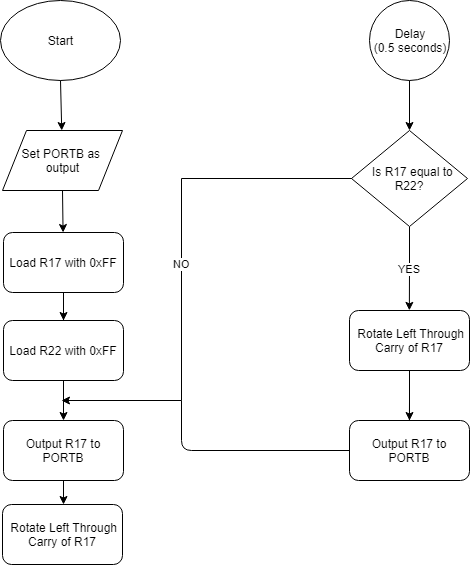

The diagram above was exported from draw.io. Its source (the exported page's mxGraphModel, read from the mxfile embedded in the PNG):
<mxGraphModel dx="1038" dy="499" grid="1" gridSize="10" guides="1" tooltips="1" connect="1" arrows="1" fold="1" page="1" pageScale="1" pageWidth="827" pageHeight="1169" math="0" shadow="0">
  <root>
    <mxCell id="0" />
    <mxCell id="1" parent="0" />
    <mxCell id="N14Y0w-gCjzZUjfntdCP-1" value="Start" style="ellipse;whiteSpace=wrap;html=1;" parent="1" vertex="1">
      <mxGeometry x="201" y="30" width="120" height="80" as="geometry" />
    </mxCell>
    <mxCell id="N14Y0w-gCjzZUjfntdCP-3" value="" style="endArrow=classic;html=1;exitX=0.5;exitY=1;exitDx=0;exitDy=0;" parent="1" source="N14Y0w-gCjzZUjfntdCP-1" target="N14Y0w-gCjzZUjfntdCP-6" edge="1">
      <mxGeometry width="50" height="50" relative="1" as="geometry">
        <mxPoint x="230" y="170" as="sourcePoint" />
        <mxPoint x="250" y="170" as="targetPoint" />
      </mxGeometry>
    </mxCell>
    <mxCell id="N14Y0w-gCjzZUjfntdCP-6" value="Set PORTB as&amp;nbsp;&lt;br&gt;output" style="shape=parallelogram;perimeter=parallelogramPerimeter;whiteSpace=wrap;html=1;" parent="1" vertex="1">
      <mxGeometry x="203" y="160" width="120" height="60" as="geometry" />
    </mxCell>
    <mxCell id="N14Y0w-gCjzZUjfntdCP-7" value="" style="endArrow=classic;html=1;exitX=0.5;exitY=1;exitDx=0;exitDy=0;endFill=1;" parent="1" source="N14Y0w-gCjzZUjfntdCP-6" edge="1" target="N14Y0w-gCjzZUjfntdCP-8">
      <mxGeometry width="50" height="50" relative="1" as="geometry">
        <mxPoint x="190" y="290" as="sourcePoint" />
        <mxPoint x="264" y="260" as="targetPoint" />
      </mxGeometry>
    </mxCell>
    <mxCell id="N14Y0w-gCjzZUjfntdCP-8" value="Load R17 with 0xFF" style="rounded=1;whiteSpace=wrap;html=1;" parent="1" vertex="1">
      <mxGeometry x="204" y="262" width="120" height="60" as="geometry" />
    </mxCell>
    <mxCell id="N14Y0w-gCjzZUjfntdCP-9" value="" style="endArrow=classic;html=1;exitX=0.5;exitY=1;exitDx=0;exitDy=0;entryX=0.5;entryY=0;entryDx=0;entryDy=0;" parent="1" source="N14Y0w-gCjzZUjfntdCP-8" edge="1" target="N14Y0w-gCjzZUjfntdCP-11">
      <mxGeometry width="50" height="50" relative="1" as="geometry">
        <mxPoint x="190" y="420" as="sourcePoint" />
        <mxPoint x="250" y="410" as="targetPoint" />
      </mxGeometry>
    </mxCell>
    <mxCell id="N14Y0w-gCjzZUjfntdCP-11" value="Output R17 to PORTB" style="rounded=1;whiteSpace=wrap;html=1;" parent="1" vertex="1">
      <mxGeometry x="204" y="450" width="120" height="60" as="geometry" />
    </mxCell>
    <mxCell id="N14Y0w-gCjzZUjfntdCP-12" value="" style="endArrow=classic;html=1;exitX=0.5;exitY=1;exitDx=0;exitDy=0;" parent="1" source="N14Y0w-gCjzZUjfntdCP-11" edge="1">
      <mxGeometry width="50" height="50" relative="1" as="geometry">
        <mxPoint x="190" y="540" as="sourcePoint" />
        <mxPoint x="264" y="534" as="targetPoint" />
      </mxGeometry>
    </mxCell>
    <mxCell id="N14Y0w-gCjzZUjfntdCP-16" value="Delay&lt;br&gt;(0.5 seconds)" style="ellipse;whiteSpace=wrap;html=1;aspect=fixed;" parent="1" vertex="1">
      <mxGeometry x="570" y="30" width="80" height="80" as="geometry" />
    </mxCell>
    <mxCell id="N14Y0w-gCjzZUjfntdCP-17" value="" style="endArrow=classic;html=1;exitX=0.5;exitY=1;exitDx=0;exitDy=0;" parent="1" source="N14Y0w-gCjzZUjfntdCP-16" edge="1">
      <mxGeometry width="50" height="50" relative="1" as="geometry">
        <mxPoint x="585" y="159.79998779296875" as="sourcePoint" />
        <mxPoint x="610" y="160" as="targetPoint" />
      </mxGeometry>
    </mxCell>
    <mxCell id="McpWgk5mBuyyjtmnzJIm-2" value="" style="edgeStyle=orthogonalEdgeStyle;rounded=0;orthogonalLoop=1;jettySize=auto;html=1;" edge="1" parent="1" source="N14Y0w-gCjzZUjfntdCP-8" target="McpWgk5mBuyyjtmnzJIm-1">
      <mxGeometry relative="1" as="geometry" />
    </mxCell>
    <mxCell id="McpWgk5mBuyyjtmnzJIm-1" value="Load R22 with 0xFF" style="rounded=1;whiteSpace=wrap;html=1;" vertex="1" parent="1">
      <mxGeometry x="204" y="350" width="120" height="60" as="geometry" />
    </mxCell>
    <mxCell id="McpWgk5mBuyyjtmnzJIm-3" value="&amp;nbsp;Rotate Left Through Carry of R17" style="rounded=1;whiteSpace=wrap;html=1;" vertex="1" parent="1">
      <mxGeometry x="203" y="534" width="120" height="60" as="geometry" />
    </mxCell>
    <mxCell id="McpWgk5mBuyyjtmnzJIm-11" value="YES" style="edgeStyle=orthogonalEdgeStyle;rounded=0;orthogonalLoop=1;jettySize=auto;html=1;exitX=0.5;exitY=1;exitDx=0;exitDy=0;endArrow=classic;endFill=1;entryX=0.5;entryY=0;entryDx=0;entryDy=0;" edge="1" parent="1" source="McpWgk5mBuyyjtmnzJIm-4">
      <mxGeometry relative="1" as="geometry">
        <mxPoint x="609.8571428571431" y="339.8571428571429" as="targetPoint" />
      </mxGeometry>
    </mxCell>
    <mxCell id="McpWgk5mBuyyjtmnzJIm-13" value="NO" style="edgeStyle=orthogonalEdgeStyle;rounded=0;orthogonalLoop=1;jettySize=auto;html=1;exitX=0;exitY=0.5;exitDx=0;exitDy=0;endArrow=classic;endFill=1;" edge="1" parent="1">
      <mxGeometry relative="1" as="geometry">
        <mxPoint x="262" y="430" as="targetPoint" />
        <mxPoint x="554.7142857142858" y="208.42857142857144" as="sourcePoint" />
        <Array as="points">
          <mxPoint x="382" y="208" />
        </Array>
      </mxGeometry>
    </mxCell>
    <mxCell id="McpWgk5mBuyyjtmnzJIm-4" value="&amp;nbsp; Is R17 equal to R22?" style="rhombus;whiteSpace=wrap;html=1;" vertex="1" parent="1">
      <mxGeometry x="552" y="160" width="116" height="96" as="geometry" />
    </mxCell>
    <mxCell id="McpWgk5mBuyyjtmnzJIm-18" style="edgeStyle=orthogonalEdgeStyle;rounded=0;orthogonalLoop=1;jettySize=auto;html=1;exitX=0.5;exitY=1;exitDx=0;exitDy=0;endArrow=classic;endFill=1;" edge="1" parent="1" source="McpWgk5mBuyyjtmnzJIm-17">
      <mxGeometry relative="1" as="geometry">
        <mxPoint x="609.8571428571431" y="460" as="targetPoint" />
      </mxGeometry>
    </mxCell>
    <mxCell id="McpWgk5mBuyyjtmnzJIm-17" value="&lt;span style=&quot;white-space: normal&quot;&gt;&amp;nbsp;Rotate Left Through Carry of R17&lt;/span&gt;" style="rounded=1;whiteSpace=wrap;html=1;" vertex="1" parent="1">
      <mxGeometry x="550" y="340" width="120" height="60" as="geometry" />
    </mxCell>
    <mxCell id="McpWgk5mBuyyjtmnzJIm-20" value="" style="edgeStyle=orthogonalEdgeStyle;rounded=0;orthogonalLoop=1;jettySize=auto;html=1;endArrow=classic;endFill=1;" edge="1" parent="1" source="McpWgk5mBuyyjtmnzJIm-17" target="McpWgk5mBuyyjtmnzJIm-19">
      <mxGeometry relative="1" as="geometry" />
    </mxCell>
    <mxCell id="McpWgk5mBuyyjtmnzJIm-19" value="Output R17 to PORTB" style="rounded=1;whiteSpace=wrap;html=1;" vertex="1" parent="1">
      <mxGeometry x="550" y="450" width="120" height="60" as="geometry" />
    </mxCell>
    <mxCell id="McpWgk5mBuyyjtmnzJIm-23" value="" style="endArrow=none;html=1;entryX=0;entryY=0.5;entryDx=0;entryDy=0;" edge="1" parent="1" target="McpWgk5mBuyyjtmnzJIm-19">
      <mxGeometry width="50" height="50" relative="1" as="geometry">
        <mxPoint x="382" y="430" as="sourcePoint" />
        <mxPoint x="540" y="480" as="targetPoint" />
        <Array as="points">
          <mxPoint x="382" y="480" />
        </Array>
      </mxGeometry>
    </mxCell>
  </root>
</mxGraphModel>